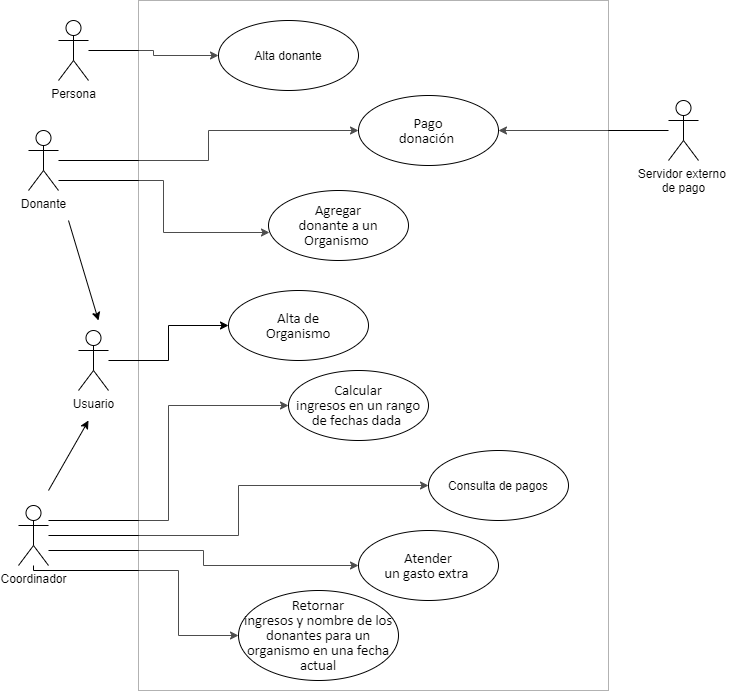

The diagram above was exported from draw.io. Its source (the exported page's mxGraphModel, read from the mxfile embedded in the PNG):
<mxGraphModel dx="852" dy="494" grid="1" gridSize="10" guides="1" tooltips="1" connect="1" arrows="1" fold="1" page="1" pageScale="1" pageWidth="827" pageHeight="1169" math="0" shadow="0">
  <root>
    <mxCell id="0" />
    <mxCell id="1" parent="0" />
    <mxCell id="Q_Fk5NpXVJYckSsJdLCc-7" style="edgeStyle=orthogonalEdgeStyle;rounded=0;orthogonalLoop=1;jettySize=auto;html=1;" parent="1" source="Q_Fk5NpXVJYckSsJdLCc-1" target="Q_Fk5NpXVJYckSsJdLCc-6" edge="1">
      <mxGeometry relative="1" as="geometry" />
    </mxCell>
    <mxCell id="Q_Fk5NpXVJYckSsJdLCc-1" value="Persona" style="shape=umlActor;verticalLabelPosition=bottom;verticalAlign=top;html=1;" parent="1" vertex="1">
      <mxGeometry x="100" y="70" width="30" height="60" as="geometry" />
    </mxCell>
    <mxCell id="Q_Fk5NpXVJYckSsJdLCc-25" style="edgeStyle=orthogonalEdgeStyle;rounded=0;orthogonalLoop=1;jettySize=auto;html=1;entryX=0;entryY=0.5;entryDx=0;entryDy=0;" parent="1" source="Q_Fk5NpXVJYckSsJdLCc-2" target="Q_Fk5NpXVJYckSsJdLCc-19" edge="1">
      <mxGeometry relative="1" as="geometry" />
    </mxCell>
    <mxCell id="Q_Fk5NpXVJYckSsJdLCc-26" style="edgeStyle=orthogonalEdgeStyle;rounded=0;orthogonalLoop=1;jettySize=auto;html=1;entryX=0.007;entryY=0.6;entryDx=0;entryDy=0;entryPerimeter=0;" parent="1" source="Q_Fk5NpXVJYckSsJdLCc-2" target="Q_Fk5NpXVJYckSsJdLCc-16" edge="1">
      <mxGeometry relative="1" as="geometry">
        <Array as="points">
          <mxPoint x="205" y="230" />
          <mxPoint x="205" y="282" />
        </Array>
      </mxGeometry>
    </mxCell>
    <mxCell id="Q_Fk5NpXVJYckSsJdLCc-2" value="Donante" style="shape=umlActor;verticalLabelPosition=bottom;verticalAlign=top;html=1;" parent="1" vertex="1">
      <mxGeometry x="70" y="180" width="30" height="60" as="geometry" />
    </mxCell>
    <mxCell id="Q_Fk5NpXVJYckSsJdLCc-28" style="edgeStyle=orthogonalEdgeStyle;rounded=0;orthogonalLoop=1;jettySize=auto;html=1;entryX=0;entryY=0.5;entryDx=0;entryDy=0;" parent="1" source="Q_Fk5NpXVJYckSsJdLCc-3" target="Q_Fk5NpXVJYckSsJdLCc-17" edge="1">
      <mxGeometry relative="1" as="geometry">
        <Array as="points">
          <mxPoint x="210" y="570" />
          <mxPoint x="210" y="455" />
        </Array>
      </mxGeometry>
    </mxCell>
    <mxCell id="Q_Fk5NpXVJYckSsJdLCc-29" style="edgeStyle=orthogonalEdgeStyle;rounded=0;orthogonalLoop=1;jettySize=auto;html=1;entryX=0;entryY=0.5;entryDx=0;entryDy=0;" parent="1" source="Q_Fk5NpXVJYckSsJdLCc-3" target="Q_Fk5NpXVJYckSsJdLCc-14" edge="1">
      <mxGeometry relative="1" as="geometry" />
    </mxCell>
    <mxCell id="Q_Fk5NpXVJYckSsJdLCc-30" style="edgeStyle=orthogonalEdgeStyle;rounded=0;orthogonalLoop=1;jettySize=auto;html=1;" parent="1" source="Q_Fk5NpXVJYckSsJdLCc-3" target="Q_Fk5NpXVJYckSsJdLCc-20" edge="1">
      <mxGeometry relative="1" as="geometry">
        <Array as="points">
          <mxPoint x="245" y="600" />
          <mxPoint x="245" y="615" />
        </Array>
      </mxGeometry>
    </mxCell>
    <mxCell id="Q_Fk5NpXVJYckSsJdLCc-31" style="edgeStyle=orthogonalEdgeStyle;rounded=0;orthogonalLoop=1;jettySize=auto;html=1;entryX=0;entryY=0.5;entryDx=0;entryDy=0;" parent="1" source="Q_Fk5NpXVJYckSsJdLCc-3" target="Q_Fk5NpXVJYckSsJdLCc-18" edge="1">
      <mxGeometry relative="1" as="geometry">
        <Array as="points">
          <mxPoint x="75" y="620" />
          <mxPoint x="220" y="620" />
          <mxPoint x="220" y="685" />
        </Array>
      </mxGeometry>
    </mxCell>
    <mxCell id="Q_Fk5NpXVJYckSsJdLCc-3" value="Coordinador" style="shape=umlActor;verticalLabelPosition=bottom;verticalAlign=top;html=1;" parent="1" vertex="1">
      <mxGeometry x="60" y="555" width="30" height="60" as="geometry" />
    </mxCell>
    <mxCell id="Q_Fk5NpXVJYckSsJdLCc-32" style="edgeStyle=orthogonalEdgeStyle;rounded=0;orthogonalLoop=1;jettySize=auto;html=1;entryX=1;entryY=0.5;entryDx=0;entryDy=0;" parent="1" source="Q_Fk5NpXVJYckSsJdLCc-4" target="Q_Fk5NpXVJYckSsJdLCc-19" edge="1">
      <mxGeometry relative="1" as="geometry" />
    </mxCell>
    <mxCell id="Q_Fk5NpXVJYckSsJdLCc-4" value="Servidor externo &lt;br&gt;de pago" style="shape=umlActor;verticalLabelPosition=bottom;verticalAlign=top;html=1;" parent="1" vertex="1">
      <mxGeometry x="710" y="150" width="30" height="60" as="geometry" />
    </mxCell>
    <mxCell id="Q_Fk5NpXVJYckSsJdLCc-5" value="" style="html=1;opacity=30;" parent="1" vertex="1">
      <mxGeometry x="180" y="50" width="470" height="690" as="geometry" />
    </mxCell>
    <mxCell id="Q_Fk5NpXVJYckSsJdLCc-6" value="Alta donante" style="ellipse;whiteSpace=wrap;html=1;" parent="1" vertex="1">
      <mxGeometry x="260" y="70" width="140" height="70" as="geometry" />
    </mxCell>
    <mxCell id="Q_Fk5NpXVJYckSsJdLCc-24" style="edgeStyle=orthogonalEdgeStyle;rounded=0;orthogonalLoop=1;jettySize=auto;html=1;" parent="1" source="Q_Fk5NpXVJYckSsJdLCc-9" target="Q_Fk5NpXVJYckSsJdLCc-15" edge="1">
      <mxGeometry relative="1" as="geometry" />
    </mxCell>
    <mxCell id="Q_Fk5NpXVJYckSsJdLCc-9" value="Usuario" style="shape=umlActor;verticalLabelPosition=bottom;verticalAlign=top;html=1;" parent="1" vertex="1">
      <mxGeometry x="120" y="380" width="30" height="60" as="geometry" />
    </mxCell>
    <mxCell id="Q_Fk5NpXVJYckSsJdLCc-11" value="" style="endArrow=classic;html=1;" parent="1" edge="1">
      <mxGeometry width="50" height="50" relative="1" as="geometry">
        <mxPoint x="90" y="540" as="sourcePoint" />
        <mxPoint x="130" y="470" as="targetPoint" />
      </mxGeometry>
    </mxCell>
    <mxCell id="Q_Fk5NpXVJYckSsJdLCc-12" value="" style="endArrow=classic;html=1;" parent="1" edge="1">
      <mxGeometry width="50" height="50" relative="1" as="geometry">
        <mxPoint x="110" y="270" as="sourcePoint" />
        <mxPoint x="140" y="370" as="targetPoint" />
      </mxGeometry>
    </mxCell>
    <mxCell id="Q_Fk5NpXVJYckSsJdLCc-14" value="Consulta de pagos" style="ellipse;whiteSpace=wrap;html=1;" parent="1" vertex="1">
      <mxGeometry x="470" y="500" width="140" height="70" as="geometry" />
    </mxCell>
    <mxCell id="Q_Fk5NpXVJYckSsJdLCc-15" value="&lt;span style=&quot;font-size: 11.0pt ; line-height: 107% ; font-family: &amp;#34;calibri&amp;#34; , sans-serif&quot;&gt;Alta de&lt;br&gt;Organismo&lt;/span&gt;" style="ellipse;whiteSpace=wrap;html=1;" parent="1" vertex="1">
      <mxGeometry x="270" y="340" width="140" height="70" as="geometry" />
    </mxCell>
    <mxCell id="Q_Fk5NpXVJYckSsJdLCc-16" value="&lt;span style=&quot;font-size: 11.0pt ; line-height: 107% ; font-family: &amp;#34;calibri&amp;#34; , sans-serif&quot;&gt;Agregar&lt;br&gt;donante a un Organismo&amp;nbsp;&lt;/span&gt;" style="ellipse;whiteSpace=wrap;html=1;" parent="1" vertex="1">
      <mxGeometry x="310" y="240" width="140" height="70" as="geometry" />
    </mxCell>
    <mxCell id="Q_Fk5NpXVJYckSsJdLCc-17" value="&lt;span style=&quot;font-size: 11.0pt ; line-height: 107% ; font-family: &amp;#34;calibri&amp;#34; , sans-serif&quot;&gt;Calcular&lt;br/&gt;ingresos en un rango de fechas dada&amp;nbsp;&lt;/span&gt;" style="ellipse;whiteSpace=wrap;html=1;" parent="1" vertex="1">
      <mxGeometry x="330" y="420" width="140" height="70" as="geometry" />
    </mxCell>
    <mxCell id="Q_Fk5NpXVJYckSsJdLCc-18" value="&lt;span style=&quot;font-size: 11.0pt ; line-height: 107% ; font-family: &amp;#34;calibri&amp;#34; , sans-serif&quot;&gt;Retornar&lt;br&gt;ingresos y nombre de los donantes para un&lt;br&gt;organismo en una fecha actual&lt;br&gt;&lt;/span&gt;" style="ellipse;whiteSpace=wrap;html=1;" parent="1" vertex="1">
      <mxGeometry x="280" y="640" width="160" height="90" as="geometry" />
    </mxCell>
    <mxCell id="Q_Fk5NpXVJYckSsJdLCc-19" value="&lt;span style=&quot;font-size: 11.0pt ; line-height: 107% ; font-family: &amp;#34;calibri&amp;#34; , sans-serif&quot;&gt;Pago&lt;br/&gt;donación&amp;nbsp;&lt;/span&gt;" style="ellipse;whiteSpace=wrap;html=1;" parent="1" vertex="1">
      <mxGeometry x="400" y="145" width="140" height="70" as="geometry" />
    </mxCell>
    <mxCell id="Q_Fk5NpXVJYckSsJdLCc-20" value="&lt;span style=&quot;font-size: 11.0pt ; line-height: 107% ; font-family: &amp;#34;calibri&amp;#34; , sans-serif&quot;&gt;Atender&lt;br/&gt;un gasto extra&amp;nbsp;&lt;/span&gt;" style="ellipse;whiteSpace=wrap;html=1;" parent="1" vertex="1">
      <mxGeometry x="400" y="580" width="140" height="70" as="geometry" />
    </mxCell>
  </root>
</mxGraphModel>